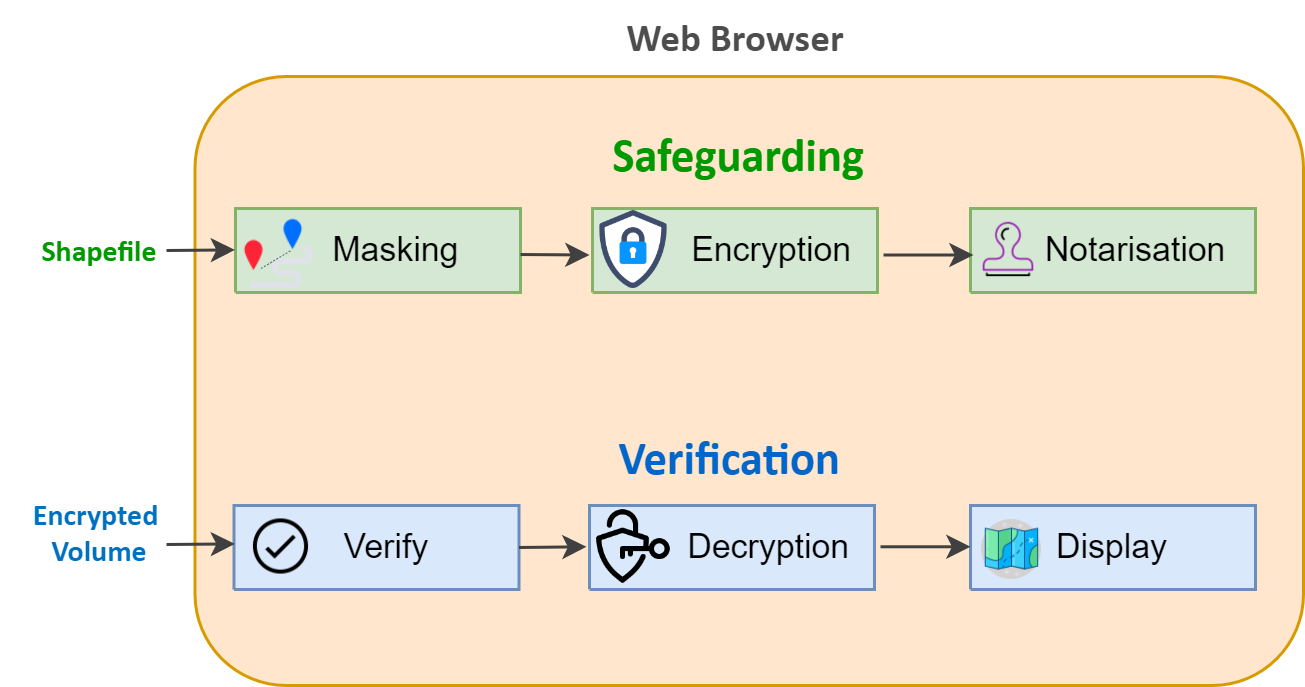

The diagram above was exported from draw.io. Its source (the exported page's mxGraphModel, read from the mxfile embedded in the PNG):
<mxGraphModel dx="677" dy="412" grid="1" gridSize="10" guides="1" tooltips="1" connect="1" arrows="1" fold="1" page="1" pageScale="1" pageWidth="1100" pageHeight="850" math="0" shadow="0">
  <root>
    <mxCell id="0" />
    <mxCell id="1" value="Flowchart" parent="0" />
    <mxCell id="JHvwgOx3Odi1yJCxkIQd-20" value="" style="rounded=1;whiteSpace=wrap;html=1;fillColor=#ffe6cc;strokeColor=#d79b00;" vertex="1" parent="1">
      <mxGeometry x="229.5" y="67" width="369.5" height="203" as="geometry" />
    </mxCell>
    <mxCell id="8" value="&lt;div style=&quot;font-size: 1px&quot;&gt;&lt;font style=&quot;font-size: 15.52px; font-family: Calibri; direction: ltr; letter-spacing: 0px; line-height: 120%; opacity: 1;&quot;&gt;&lt;b&gt;Safeguarding&lt;br&gt;&lt;/b&gt;&lt;/font&gt;&lt;/div&gt;" style="verticalAlign=middle;align=center;vsdxID=491;fillColor=none;gradientColor=none;shape=stencil(nZBLDoAgDERP0z3SIyjew0SURgSD+Lu9kMZoXLhwN9O+tukAlrNpJg1SzDH4QW/URgNYgZTkjA4UkwJUgGXng+6DX1zLfmoymdXo17xh5zmRJ6Q42BWCfc2oJfdAr+Yv+AP9Cb7OJ3H/2JG1HNGz/84klThPVCc=);strokeColor=none;points=[];labelBackgroundColor=none;rounded=0;html=1;whiteSpace=wrap;fontColor=#009900;" parent="1" vertex="1">
      <mxGeometry x="338" y="83" width="146" height="22" as="geometry" />
    </mxCell>
    <mxCell id="UzI1AC3yZgD0_mvsx_6s-60" value="&lt;div style=&quot;font-size: 1px&quot;&gt;&lt;font style=&quot;font-size: 15.52px; font-family: Calibri; direction: ltr; letter-spacing: 0px; line-height: 120%; opacity: 1;&quot;&gt;&lt;b&gt;Verification&lt;br&gt;&lt;/b&gt;&lt;/font&gt;&lt;/div&gt;" style="verticalAlign=middle;align=center;vsdxID=591;fillColor=none;gradientColor=none;shape=stencil(nZBLDoAgDERP0z3SIyjew0SURgSD+Lu9kMZoXLhwN9O+tukAlrNpJg1SzDH4QW/URgNYgZTkjA4UkwJUgGXng+6DX1zLfmoymdXo17xh5zmRJ6Q42BWCfc2oJfdAr+Yv+AP9Cb7OJ3H/2JG1HNGz/84klThPVCc=);strokeColor=none;points=[];labelBackgroundColor=none;rounded=0;html=1;whiteSpace=wrap;fontColor=#0066CC;" parent="1" vertex="1">
      <mxGeometry x="334.5" y="184" width="146" height="22" as="geometry" />
    </mxCell>
    <mxCell id="UzI1AC3yZgD0_mvsx_6s-61" value="&lt;div style=&quot;font-size: 1px&quot;&gt;&lt;p style=&quot;align:center;margin-left:0;margin-right:0;margin-top:0px;margin-bottom:0px;text-indent:0;valign:middle;direction:ltr;&quot;&gt;&lt;font style=&quot;font-size:11.29px;font-family:Arial;color:#000000;direction:ltr;letter-spacing:0px;line-height:120%;opacity:1&quot;&gt;&amp;nbsp; &amp;nbsp; Masking&lt;br&gt;&lt;/font&gt;&lt;/p&gt;&lt;/div&gt;" style="verticalAlign=middle;align=center;vsdxID=558;fillColor=#d5e8d4;gradientDirection=north;shape=stencil(nZBLDoAgDERP0z3SIyjew0SURgSD+Lu9kMZoXLhwN9O+tukAlrNpJg1SzDH4QW/URgNYgZTkjA4UkwJUgGXng+6DX1zLfmoymdXo17xh5zmRJ6Q42BWCfc2oJfdAr+Yv+AP9Cb7OJ3H/2JG1HNGz/84klThPVCc=);strokeColor=#82b366;spacingTop=-1;spacingBottom=-1;spacingLeft=-1;spacingRight=-1;points=[[1,0.5,0],[0.5,0.5,0],[0.5,0,0]];labelBackgroundColor=none;rounded=0;html=1;whiteSpace=wrap;" parent="1" vertex="1">
      <mxGeometry x="243" y="111" width="95" height="28" as="geometry" />
    </mxCell>
    <mxCell id="UzI1AC3yZgD0_mvsx_6s-62" value="&lt;div style=&quot;font-size: 1px&quot;&gt;&lt;p style=&quot;align:center;margin-left:0;margin-right:0;margin-top:0px;margin-bottom:0px;text-indent:0;valign:middle;direction:ltr;&quot;&gt;&lt;font style=&quot;font-size:11.29px;font-family:Arial;color:#000000;direction:ltr;letter-spacing:0px;line-height:120%;opacity:1&quot;&gt;&amp;nbsp; &amp;nbsp; &amp;nbsp; &amp;nbsp; Encryption&lt;br&gt;&lt;/font&gt;&lt;/p&gt;&lt;/div&gt;" style="verticalAlign=middle;align=center;vsdxID=558;fillColor=#d5e8d4;gradientDirection=north;shape=stencil(nZBLDoAgDERP0z3SIyjew0SURgSD+Lu9kMZoXLhwN9O+tukAlrNpJg1SzDH4QW/URgNYgZTkjA4UkwJUgGXng+6DX1zLfmoymdXo17xh5zmRJ6Q42BWCfc2oJfdAr+Yv+AP9Cb7OJ3H/2JG1HNGz/84klThPVCc=);strokeColor=#82b366;spacingTop=-1;spacingBottom=-1;spacingLeft=-1;spacingRight=-1;points=[[1,0.5,0],[0.5,0.5,0],[0.5,0,0]];labelBackgroundColor=none;rounded=0;html=1;whiteSpace=wrap;" parent="1" vertex="1">
      <mxGeometry x="362" y="111" width="95" height="28" as="geometry" />
    </mxCell>
    <mxCell id="UzI1AC3yZgD0_mvsx_6s-63" value="&lt;div style=&quot;font-size: 1px&quot;&gt;&lt;p style=&quot;align:center;margin-left:0;margin-right:0;margin-top:0px;margin-bottom:0px;text-indent:0;valign:middle;direction:ltr;&quot;&gt;&lt;font style=&quot;font-size:11.29px;font-family:Arial;color:#000000;direction:ltr;letter-spacing:0px;line-height:120%;opacity:1&quot;&gt;&amp;nbsp; &amp;nbsp; &amp;nbsp;Notarisation&lt;br&gt;&lt;/font&gt;&lt;/p&gt;&lt;/div&gt;" style="verticalAlign=middle;align=center;vsdxID=558;fillColor=#d5e8d4;gradientDirection=north;shape=stencil(nZBLDoAgDERP0z3SIyjew0SURgSD+Lu9kMZoXLhwN9O+tukAlrNpJg1SzDH4QW/URgNYgZTkjA4UkwJUgGXng+6DX1zLfmoymdXo17xh5zmRJ6Q42BWCfc2oJfdAr+Yv+AP9Cb7OJ3H/2JG1HNGz/84klThPVCc=);strokeColor=#82b366;spacingTop=-1;spacingBottom=-1;spacingLeft=-1;spacingRight=-1;points=[[1,0.5,0],[0.5,0.5,0],[0.5,0,0]];labelBackgroundColor=none;rounded=0;html=1;whiteSpace=wrap;" parent="1" vertex="1">
      <mxGeometry x="488" y="111" width="95" height="28" as="geometry" />
    </mxCell>
    <mxCell id="UzI1AC3yZgD0_mvsx_6s-64" value="&lt;div style=&quot;font-size: 1px&quot;&gt;&lt;p style=&quot;align:center;margin-left:0;margin-right:0;margin-top:0px;margin-bottom:0px;text-indent:0;valign:middle;direction:ltr;&quot;&gt;&lt;font style=&quot;font-size:11.29px;font-family:Arial;color:#000000;direction:ltr;letter-spacing:0px;line-height:120%;opacity:1&quot;&gt;&amp;nbsp; Verify&lt;br&gt;&lt;/font&gt;&lt;/p&gt;&lt;/div&gt;" style="verticalAlign=middle;align=center;vsdxID=558;fillColor=#dae8fc;gradientDirection=north;shape=stencil(nZBLDoAgDERP0z3SIyjew0SURgSD+Lu9kMZoXLhwN9O+tukAlrNpJg1SzDH4QW/URgNYgZTkjA4UkwJUgGXng+6DX1zLfmoymdXo17xh5zmRJ6Q42BWCfc2oJfdAr+Yv+AP9Cb7OJ3H/2JG1HNGz/84klThPVCc=);strokeColor=#6c8ebf;spacingTop=-1;spacingBottom=-1;spacingLeft=-1;spacingRight=-1;points=[[1,0.5,0],[0.5,0.5,0],[0.5,0,0]];labelBackgroundColor=none;rounded=0;html=1;whiteSpace=wrap;" parent="1" vertex="1">
      <mxGeometry x="242.5" y="210" width="95" height="28" as="geometry" />
    </mxCell>
    <mxCell id="UzI1AC3yZgD0_mvsx_6s-65" value="&lt;div style=&quot;font-size: 1px&quot;&gt;&lt;p style=&quot;align:center;margin-left:0;margin-right:0;margin-top:0px;margin-bottom:0px;text-indent:0;valign:middle;direction:ltr;&quot;&gt;&lt;font style=&quot;font-size:11.29px;font-family:Arial;color:#000000;direction:ltr;letter-spacing:0px;line-height:120%;opacity:1&quot;&gt;&amp;nbsp; &amp;nbsp; &amp;nbsp; &amp;nbsp; Decryption&lt;br&gt;&lt;/font&gt;&lt;/p&gt;&lt;/div&gt;" style="verticalAlign=middle;align=center;vsdxID=558;fillColor=#dae8fc;gradientDirection=north;shape=stencil(nZBLDoAgDERP0z3SIyjew0SURgSD+Lu9kMZoXLhwN9O+tukAlrNpJg1SzDH4QW/URgNYgZTkjA4UkwJUgGXng+6DX1zLfmoymdXo17xh5zmRJ6Q42BWCfc2oJfdAr+Yv+AP9Cb7OJ3H/2JG1HNGz/84klThPVCc=);strokeColor=#6c8ebf;spacingTop=-1;spacingBottom=-1;spacingLeft=-1;spacingRight=-1;points=[[1,0.5,0],[0.5,0.5,0],[0.5,0,0]];labelBackgroundColor=none;rounded=0;html=1;whiteSpace=wrap;" parent="1" vertex="1">
      <mxGeometry x="361" y="210" width="95" height="28" as="geometry" />
    </mxCell>
    <mxCell id="UzI1AC3yZgD0_mvsx_6s-66" value="&lt;div style=&quot;font-size: 1px&quot;&gt;&lt;p style=&quot;align:center;margin-left:0;margin-right:0;margin-top:0px;margin-bottom:0px;text-indent:0;valign:middle;direction:ltr;&quot;&gt;&lt;font style=&quot;font-size:11.29px;font-family:Arial;color:#000000;direction:ltr;letter-spacing:0px;line-height:120%;opacity:1&quot;&gt;Display&lt;br&gt;&lt;/font&gt;&lt;/p&gt;&lt;/div&gt;" style="verticalAlign=middle;align=center;vsdxID=558;fillColor=#dae8fc;gradientDirection=north;shape=stencil(nZBLDoAgDERP0z3SIyjew0SURgSD+Lu9kMZoXLhwN9O+tukAlrNpJg1SzDH4QW/URgNYgZTkjA4UkwJUgGXng+6DX1zLfmoymdXo17xh5zmRJ6Q42BWCfc2oJfdAr+Yv+AP9Cb7OJ3H/2JG1HNGz/84klThPVCc=);strokeColor=#6c8ebf;spacingTop=-1;spacingBottom=-1;spacingLeft=-1;spacingRight=-1;points=[[1,0.5,0],[0.5,0.5,0],[0.5,0,0]];labelBackgroundColor=none;rounded=0;html=1;whiteSpace=wrap;" parent="1" vertex="1">
      <mxGeometry x="488" y="210" width="95" height="28" as="geometry" />
    </mxCell>
    <mxCell id="UzI1AC3yZgD0_mvsx_6s-72" value="&lt;div style=&quot;font-size: 1px&quot;&gt;&lt;/div&gt;" style="vsdxID=543;edgeStyle=none;startArrow=none;endArrow=classic;startSize=5;endSize=5;strokeColor=#404040;spacingTop=0;spacingBottom=0;spacingLeft=0;spacingRight=0;verticalAlign=middle;html=1;labelBackgroundColor=#ffffff;rounded=0;align=center;exitX=1;exitY=0.548;exitDx=0;exitDy=0;exitPerimeter=0;" parent="1" source="UzI1AC3yZgD0_mvsx_6s-61" edge="1">
      <mxGeometry relative="1" as="geometry">
        <mxPoint y="-1" as="offset" />
        <Array as="points" />
        <mxPoint x="331" y="126.5" as="sourcePoint" />
        <mxPoint x="361" y="126.5" as="targetPoint" />
      </mxGeometry>
    </mxCell>
    <mxCell id="UzI1AC3yZgD0_mvsx_6s-73" value="&lt;div style=&quot;font-size: 1px&quot;&gt;&lt;/div&gt;" style="vsdxID=543;edgeStyle=none;startArrow=none;endArrow=classic;startSize=5;endSize=5;strokeColor=#404040;spacingTop=0;spacingBottom=0;spacingLeft=0;spacingRight=0;verticalAlign=middle;html=1;labelBackgroundColor=#ffffff;rounded=0;align=center;exitX=1.0086206896551724;exitY=0.5142857142857142;exitDx=0;exitDy=0;exitPerimeter=0;" parent="1" edge="1">
      <mxGeometry relative="1" as="geometry">
        <mxPoint y="-1" as="offset" />
        <Array as="points" />
        <mxPoint x="459" y="126.5" as="sourcePoint" />
        <mxPoint x="489" y="126.5" as="targetPoint" />
      </mxGeometry>
    </mxCell>
    <mxCell id="UzI1AC3yZgD0_mvsx_6s-74" value="&lt;div style=&quot;font-size: 1px&quot;&gt;&lt;/div&gt;" style="vsdxID=543;edgeStyle=none;startArrow=none;endArrow=classic;startSize=5;endSize=5;strokeColor=#404040;spacingTop=0;spacingBottom=0;spacingLeft=0;spacingRight=0;verticalAlign=middle;html=1;labelBackgroundColor=#ffffff;rounded=0;align=center;exitX=1.0086206896551724;exitY=0.5142857142857142;exitDx=0;exitDy=0;exitPerimeter=0;" parent="1" edge="1">
      <mxGeometry relative="1" as="geometry">
        <mxPoint y="-1" as="offset" />
        <Array as="points" />
        <mxPoint x="458" y="223.76" as="sourcePoint" />
        <mxPoint x="488" y="223.76" as="targetPoint" />
      </mxGeometry>
    </mxCell>
    <mxCell id="UzI1AC3yZgD0_mvsx_6s-75" value="&lt;div style=&quot;font-size: 1px&quot;&gt;&lt;/div&gt;" style="vsdxID=543;edgeStyle=none;startArrow=none;endArrow=classic;startSize=5;endSize=5;strokeColor=#404040;spacingTop=0;spacingBottom=0;spacingLeft=0;spacingRight=0;verticalAlign=middle;html=1;labelBackgroundColor=#ffffff;rounded=0;align=center;exitX=1;exitY=0.5;exitDx=0;exitDy=0;exitPerimeter=0;" parent="1" source="UzI1AC3yZgD0_mvsx_6s-64" edge="1">
      <mxGeometry relative="1" as="geometry">
        <mxPoint y="-1" as="offset" />
        <Array as="points" />
        <mxPoint x="330" y="223.76" as="sourcePoint" />
        <mxPoint x="360" y="223.76" as="targetPoint" />
      </mxGeometry>
    </mxCell>
    <mxCell id="UzI1AC3yZgD0_mvsx_6s-96" value="" style="shape=image;verticalLabelPosition=bottom;labelBackgroundColor=default;verticalAlign=top;aspect=fixed;imageAspect=0;image=data:image/png,(base64 omitted: 35256 chars);imageBackground=#D5E8D4;" parent="1" vertex="1">
      <mxGeometry x="363" y="112" width="26" height="26" as="geometry" />
    </mxCell>
    <mxCell id="UzI1AC3yZgD0_mvsx_6s-99" value="" style="shape=image;verticalLabelPosition=bottom;labelBackgroundColor=default;verticalAlign=top;aspect=fixed;imageAspect=0;image=data:image/png,(base64 omitted: 3584 chars);fontColor=#007FFF;" parent="1" vertex="1">
      <mxGeometry x="362" y="210" width="28" height="28" as="geometry" />
    </mxCell>
    <mxCell id="UzI1AC3yZgD0_mvsx_6s-104" value="&lt;div style=&quot;font-size: 13px;&quot;&gt;&lt;font style=&quot;font-size: 13px; font-family: Calibri; direction: ltr; letter-spacing: 0px; line-height: 120%; opacity: 1;&quot;&gt;&lt;b style=&quot;font-size: 13px;&quot;&gt;Web Browser&lt;br style=&quot;font-size: 13px;&quot;&gt;&lt;/b&gt;&lt;/font&gt;&lt;/div&gt;" style="verticalAlign=middle;align=center;vsdxID=491;fillColor=none;gradientColor=none;shape=stencil(nZBLDoAgDERP0z3SIyjew0SURgSD+Lu9kMZoXLhwN9O+tukAlrNpJg1SzDH4QW/URgNYgZTkjA4UkwJUgGXng+6DX1zLfmoymdXo17xh5zmRJ6Q42BWCfc2oJfdAr+Yv+AP9Cb7OJ3H/2JG1HNGz/84klThPVCc=);strokeColor=none;points=[];labelBackgroundColor=none;rounded=0;html=1;whiteSpace=wrap;fontColor=#4D4D4D;fontSize=13;" parent="1" vertex="1">
      <mxGeometry x="336.5" y="42.5" width="146" height="22" as="geometry" />
    </mxCell>
    <mxCell id="CP9Qd_UeEvCBKYFzwDf3-72" value="" style="shape=image;verticalLabelPosition=bottom;labelBackgroundColor=default;verticalAlign=top;aspect=fixed;imageAspect=0;image=data:image/png,(base64 omitted: 2032 chars);" parent="1" vertex="1">
      <mxGeometry x="491" y="115" width="20" height="20" as="geometry" />
    </mxCell>
    <mxCell id="CP9Qd_UeEvCBKYFzwDf3-73" value="" style="shape=image;verticalLabelPosition=bottom;labelBackgroundColor=default;verticalAlign=top;aspect=fixed;imageAspect=0;image=data:image/png,(base64 omitted: 1884 chars);" parent="1" vertex="1">
      <mxGeometry x="248" y="213.5" width="21" height="21" as="geometry" />
    </mxCell>
    <mxCell id="CP9Qd_UeEvCBKYFzwDf3-74" value="" style="shape=image;verticalLabelPosition=bottom;labelBackgroundColor=default;verticalAlign=top;aspect=fixed;imageAspect=0;image=data:image/png,(base64 omitted: 2444 chars);" parent="1" vertex="1">
      <mxGeometry x="245.5" y="114" width="24" height="24" as="geometry" />
    </mxCell>
    <mxCell id="CP9Qd_UeEvCBKYFzwDf3-85" value="" style="endArrow=none;dashed=1;html=1;rounded=0;fontSize=12;fontColor=#0000FF;strokeColor=#030E33;strokeWidth=0.2;" parent="1" edge="1">
      <mxGeometry width="50" height="50" relative="1" as="geometry">
        <mxPoint x="251.5" y="131" as="sourcePoint" />
        <mxPoint x="261.5" y="125" as="targetPoint" />
      </mxGeometry>
    </mxCell>
    <mxCell id="CP9Qd_UeEvCBKYFzwDf3-87" value="" style="shape=image;verticalLabelPosition=bottom;labelBackgroundColor=default;verticalAlign=top;aspect=fixed;imageAspect=0;image=data:image/png,(base64 omitted: 4944 chars);" parent="1" vertex="1">
      <mxGeometry x="492" y="215" width="20" height="20" as="geometry" />
    </mxCell>
    <mxCell id="JHvwgOx3Odi1yJCxkIQd-21" value="&lt;div style=&quot;font-size: 10px;&quot;&gt;&lt;font style=&quot;font-size: 10px; font-family: Calibri; color: rgb(0, 112, 192); direction: ltr; letter-spacing: 0px; line-height: 120%; opacity: 1;&quot;&gt;&lt;b style=&quot;font-size: 10px;&quot;&gt;Encrypted&amp;nbsp;&lt;br style=&quot;font-size: 10px;&quot;&gt;Volume&lt;/b&gt;&lt;/font&gt;&lt;/div&gt;" style="verticalAlign=middle;align=center;vsdxID=616;fillColor=none;gradientColor=none;shape=stencil(nZBLDoAgDERP0z3SIyjew0SURgSD+Lu9kMZoXLhwN9O+tukAlrNpJg1SzDH4QW/URgNYgZTkjA4UkwJUgGXng+6DX1zLfmoymdXo17xh5zmRJ6Q42BWCfc2oJfdAr+Yv+AP9Cb7OJ3H/2JG1HNGz/84klThPVCc=);strokeColor=none;points=[];labelBackgroundColor=none;rounded=0;html=1;whiteSpace=wrap;fontSize=10;" vertex="1" parent="1">
      <mxGeometry x="165.5" y="203" width="66" height="32" as="geometry" />
    </mxCell>
    <mxCell id="JHvwgOx3Odi1yJCxkIQd-22" value="&lt;div style=&quot;font-size: 1px&quot;&gt;&lt;/div&gt;" style="vsdxID=543;edgeStyle=none;startArrow=none;endArrow=classic;startSize=5;endSize=5;strokeColor=#404040;spacingTop=0;spacingBottom=0;spacingLeft=0;spacingRight=0;verticalAlign=middle;html=1;labelBackgroundColor=#ffffff;rounded=0;align=center;entryX=-0.002;entryY=0.493;entryDx=0;entryDy=0;entryPerimeter=0;" edge="1" parent="1">
      <mxGeometry relative="1" as="geometry">
        <mxPoint y="-1" as="offset" />
        <Array as="points" />
        <mxPoint x="220" y="125" as="sourcePoint" />
        <mxPoint x="242.80999999999995" y="124.80399999999997" as="targetPoint" />
      </mxGeometry>
    </mxCell>
    <mxCell id="JHvwgOx3Odi1yJCxkIQd-24" value="&lt;div style=&quot;font-size: 10px;&quot;&gt;&lt;font style=&quot;font-size: 10px; font-family: Calibri; direction: ltr; letter-spacing: 0px; line-height: 120%; opacity: 1;&quot;&gt;&lt;b style=&quot;font-size: 10px;&quot;&gt;&lt;br&gt;Shapefile&lt;/b&gt;&lt;/font&gt;&lt;/div&gt;" style="verticalAlign=middle;align=center;vsdxID=616;fillColor=none;gradientColor=none;shape=stencil(nZBLDoAgDERP0z3SIyjew0SURgSD+Lu9kMZoXLhwN9O+tukAlrNpJg1SzDH4QW/URgNYgZTkjA4UkwJUgGXng+6DX1zLfmoymdXo17xh5zmRJ6Q42BWCfc2oJfdAr+Yv+AP9Cb7OJ3H/2JG1HNGz/84klThPVCc=);strokeColor=none;points=[];labelBackgroundColor=none;rounded=0;html=1;whiteSpace=wrap;fontSize=10;fontColor=#009900;" vertex="1" parent="1">
      <mxGeometry x="165.5" y="103" width="66" height="32" as="geometry" />
    </mxCell>
    <mxCell id="JHvwgOx3Odi1yJCxkIQd-26" value="&lt;div style=&quot;font-size: 1px&quot;&gt;&lt;/div&gt;" style="vsdxID=543;edgeStyle=none;startArrow=none;endArrow=classic;startSize=5;endSize=5;strokeColor=#404040;spacingTop=0;spacingBottom=0;spacingLeft=0;spacingRight=0;verticalAlign=middle;html=1;labelBackgroundColor=#ffffff;rounded=0;align=center;entryX=-0.002;entryY=0.493;entryDx=0;entryDy=0;entryPerimeter=0;" edge="1" parent="1">
      <mxGeometry relative="1" as="geometry">
        <mxPoint y="-1" as="offset" />
        <Array as="points" />
        <mxPoint x="220" y="223" as="sourcePoint" />
        <mxPoint x="242.80999999999995" y="222.80399999999992" as="targetPoint" />
      </mxGeometry>
    </mxCell>
    <mxCell id="2" value="Connector" parent="0" />
    <mxCell id="3" value="Annotations" parent="0" />
  </root>
</mxGraphModel>